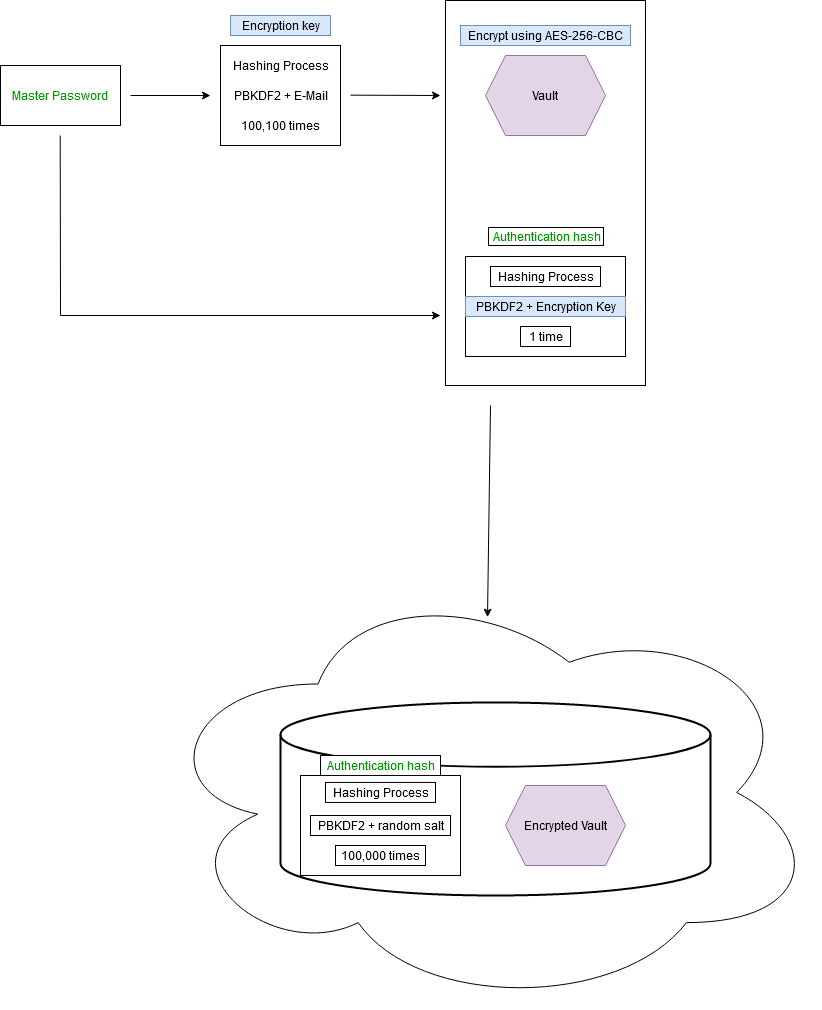

The diagram above was exported from draw.io. Its source (the exported page's mxGraphModel, read from the mxfile embedded in the PNG):
<mxGraphModel dx="1485" dy="836" grid="0" gridSize="10" guides="1" tooltips="1" connect="1" arrows="1" fold="1" page="1" pageScale="1" pageWidth="1600" pageHeight="1200" background="#ffffff" math="0" shadow="0">
  <root>
    <mxCell id="0" />
    <mxCell id="1" parent="0" />
    <mxCell id="XBcxp_mgYqHa914HEcOZ-29" value="" style="rounded=0;whiteSpace=wrap;html=1;fontColor=default;strokeColor=default;fillColor=none;rotation=90;" vertex="1" parent="1">
      <mxGeometry x="412.5" y="197.5" width="385" height="200" as="geometry" />
    </mxCell>
    <mxCell id="XBcxp_mgYqHa914HEcOZ-1" value="&lt;font color=&quot;#009900&quot;&gt;Master Password&lt;/font&gt;" style="rounded=0;whiteSpace=wrap;html=1;fillColor=default;strokeColor=default;fontColor=default;" vertex="1" parent="1">
      <mxGeometry x="60" y="170" width="120" height="60" as="geometry" />
    </mxCell>
    <mxCell id="XBcxp_mgYqHa914HEcOZ-2" value="" style="endArrow=classic;html=1;rounded=0;fontColor=default;strokeColor=default;labelBackgroundColor=default;" edge="1" parent="1">
      <mxGeometry width="50" height="50" relative="1" as="geometry">
        <mxPoint x="190" y="200" as="sourcePoint" />
        <mxPoint x="270" y="200" as="targetPoint" />
      </mxGeometry>
    </mxCell>
    <mxCell id="XBcxp_mgYqHa914HEcOZ-3" value="" style="rounded=0;whiteSpace=wrap;html=1;fillColor=default;strokeColor=default;fontColor=default;" vertex="1" parent="1">
      <mxGeometry x="280" y="150" width="120" height="100" as="geometry" />
    </mxCell>
    <mxCell id="XBcxp_mgYqHa914HEcOZ-4" value="&lt;div&gt;Hashing Process&lt;/div&gt;" style="text;html=1;resizable=0;autosize=1;align=center;verticalAlign=middle;points=[];fillColor=none;strokeColor=none;rounded=0;fontColor=default;" vertex="1" parent="1">
      <mxGeometry x="285" y="160" width="110" height="20" as="geometry" />
    </mxCell>
    <mxCell id="XBcxp_mgYqHa914HEcOZ-5" value="&lt;div&gt;PBKDF2 + E-Mail&lt;br&gt;&lt;/div&gt;" style="text;html=1;resizable=0;autosize=1;align=center;verticalAlign=middle;points=[];fillColor=none;strokeColor=none;rounded=0;fontColor=default;" vertex="1" parent="1">
      <mxGeometry x="285" y="190" width="110" height="20" as="geometry" />
    </mxCell>
    <mxCell id="XBcxp_mgYqHa914HEcOZ-6" value="&lt;div&gt;100,100 times&lt;br&gt;&lt;/div&gt;" style="text;html=1;resizable=0;autosize=1;align=center;verticalAlign=middle;points=[];fillColor=none;strokeColor=none;rounded=0;fontColor=default;" vertex="1" parent="1">
      <mxGeometry x="295" y="220" width="90" height="20" as="geometry" />
    </mxCell>
    <mxCell id="XBcxp_mgYqHa914HEcOZ-8" value="&lt;div&gt;Encryption key&lt;br&gt;&lt;/div&gt;" style="text;html=1;resizable=0;autosize=1;align=center;verticalAlign=middle;points=[];fillColor=#dae8fc;strokeColor=#6c8ebf;rounded=0;" vertex="1" parent="1">
      <mxGeometry x="290" y="120" width="100" height="20" as="geometry" />
    </mxCell>
    <mxCell id="XBcxp_mgYqHa914HEcOZ-9" value="&lt;div&gt;&lt;br&gt;&lt;/div&gt;&lt;div&gt;&lt;br&gt;&lt;/div&gt;" style="rounded=0;whiteSpace=wrap;html=1;fillColor=default;strokeColor=default;fontColor=default;" vertex="1" parent="1">
      <mxGeometry x="525" y="361" width="160" height="100" as="geometry" />
    </mxCell>
    <mxCell id="XBcxp_mgYqHa914HEcOZ-10" value="" style="endArrow=classic;html=1;rounded=0;fontColor=default;strokeColor=default;labelBackgroundColor=default;" edge="1" parent="1">
      <mxGeometry width="50" height="50" relative="1" as="geometry">
        <mxPoint x="119.71" y="240" as="sourcePoint" />
        <mxPoint x="500" y="420" as="targetPoint" />
        <Array as="points">
          <mxPoint x="120" y="420" />
        </Array>
      </mxGeometry>
    </mxCell>
    <mxCell id="XBcxp_mgYqHa914HEcOZ-11" value="&lt;div&gt;Hashing Process&lt;/div&gt;" style="text;html=1;resizable=0;autosize=1;align=center;verticalAlign=middle;points=[];fillColor=default;strokeColor=default;rounded=0;fontColor=default;" vertex="1" parent="1">
      <mxGeometry x="550" y="371" width="110" height="20" as="geometry" />
    </mxCell>
    <mxCell id="XBcxp_mgYqHa914HEcOZ-12" value="&lt;div&gt;PBKDF2 + Encryption Key&lt;/div&gt;" style="text;html=1;resizable=0;autosize=1;align=center;verticalAlign=middle;points=[];fillColor=#dae8fc;strokeColor=#6c8ebf;rounded=0;fontColor=default;" vertex="1" parent="1">
      <mxGeometry x="525" y="401" width="160" height="20" as="geometry" />
    </mxCell>
    <mxCell id="XBcxp_mgYqHa914HEcOZ-13" value="&lt;div&gt;1 time&lt;br&gt;&lt;/div&gt;" style="text;html=1;resizable=0;autosize=1;align=center;verticalAlign=middle;points=[];fillColor=default;strokeColor=default;rounded=0;fontColor=default;" vertex="1" parent="1">
      <mxGeometry x="580" y="431" width="50" height="20" as="geometry" />
    </mxCell>
    <mxCell id="XBcxp_mgYqHa914HEcOZ-16" value="&lt;div&gt;&lt;font color=&quot;#009900&quot;&gt;Authentication hash&lt;br&gt;&lt;/font&gt;&lt;/div&gt;" style="text;html=1;resizable=0;autosize=1;align=center;verticalAlign=middle;points=[];fillColor=default;strokeColor=default;rounded=0;fontColor=default;" vertex="1" parent="1">
      <mxGeometry x="548" y="332" width="115" height="18" as="geometry" />
    </mxCell>
    <mxCell id="XBcxp_mgYqHa914HEcOZ-18" value="" style="endArrow=classic;html=1;rounded=0;fontColor=default;strokeColor=default;labelBackgroundColor=default;" edge="1" parent="1">
      <mxGeometry width="50" height="50" relative="1" as="geometry">
        <mxPoint x="410" y="199.66" as="sourcePoint" />
        <mxPoint x="500" y="200" as="targetPoint" />
      </mxGeometry>
    </mxCell>
    <mxCell id="XBcxp_mgYqHa914HEcOZ-19" value="Encrypt using AES-256-CBC" style="text;html=1;align=center;verticalAlign=middle;resizable=0;points=[];autosize=1;strokeColor=#6c8ebf;fillColor=#dae8fc;fontColor=default;" vertex="1" parent="1">
      <mxGeometry x="520" y="130" width="170" height="20" as="geometry" />
    </mxCell>
    <mxCell id="XBcxp_mgYqHa914HEcOZ-20" value="&lt;div&gt;Vault&lt;/div&gt;" style="shape=hexagon;perimeter=hexagonPerimeter2;whiteSpace=wrap;html=1;fixedSize=1;strokeColor=#9673a6;fillColor=#e1d5e7;fontColor=default;" vertex="1" parent="1">
      <mxGeometry x="545" y="160" width="120" height="80" as="geometry" />
    </mxCell>
    <mxCell id="XBcxp_mgYqHa914HEcOZ-22" value="" style="ellipse;shape=cloud;whiteSpace=wrap;html=1;fontColor=default;strokeColor=default;fillColor=default;" vertex="1" parent="1">
      <mxGeometry x="210" y="680" width="670" height="433.9" as="geometry" />
    </mxCell>
    <mxCell id="XBcxp_mgYqHa914HEcOZ-30" value="" style="endArrow=classic;html=1;rounded=0;labelBackgroundColor=default;fontColor=default;strokeColor=default;entryX=0.503;entryY=0.096;entryDx=0;entryDy=0;entryPerimeter=0;" edge="1" parent="1" target="XBcxp_mgYqHa914HEcOZ-22">
      <mxGeometry width="50" height="50" relative="1" as="geometry">
        <mxPoint x="550" y="510" as="sourcePoint" />
        <mxPoint x="350" y="520" as="targetPoint" />
      </mxGeometry>
    </mxCell>
    <mxCell id="XBcxp_mgYqHa914HEcOZ-35" value="" style="strokeWidth=2;html=1;shape=mxgraph.flowchart.database;whiteSpace=wrap;fontColor=default;fillColor=default;strokeColor=default;" vertex="1" parent="1">
      <mxGeometry x="340" y="806.95" width="430" height="193.05" as="geometry" />
    </mxCell>
    <mxCell id="XBcxp_mgYqHa914HEcOZ-31" value="&lt;div&gt;&lt;br&gt;&lt;/div&gt;&lt;div&gt;&lt;br&gt;&lt;/div&gt;" style="rounded=0;whiteSpace=wrap;html=1;fillColor=default;strokeColor=default;fontColor=default;" vertex="1" parent="1">
      <mxGeometry x="360" y="880" width="160" height="100" as="geometry" />
    </mxCell>
    <mxCell id="XBcxp_mgYqHa914HEcOZ-32" value="&lt;div&gt;Hashing Process&lt;/div&gt;" style="text;html=1;resizable=0;autosize=1;align=center;verticalAlign=middle;points=[];fillColor=default;strokeColor=default;rounded=0;fontColor=default;" vertex="1" parent="1">
      <mxGeometry x="385" y="886.95" width="110" height="20" as="geometry" />
    </mxCell>
    <mxCell id="XBcxp_mgYqHa914HEcOZ-33" value="&lt;div&gt;PBKDF2 + random salt&lt;br&gt;&lt;/div&gt;" style="text;html=1;resizable=0;autosize=1;align=center;verticalAlign=middle;points=[];fillColor=default;strokeColor=default;rounded=0;fontColor=default;" vertex="1" parent="1">
      <mxGeometry x="370" y="920" width="140" height="20" as="geometry" />
    </mxCell>
    <mxCell id="XBcxp_mgYqHa914HEcOZ-34" value="&lt;div&gt;100,000 times&lt;br&gt;&lt;/div&gt;" style="text;html=1;resizable=0;autosize=1;align=center;verticalAlign=middle;points=[];fillColor=default;strokeColor=default;rounded=0;fontColor=default;" vertex="1" parent="1">
      <mxGeometry x="395" y="950" width="90" height="20" as="geometry" />
    </mxCell>
    <mxCell id="XBcxp_mgYqHa914HEcOZ-38" value="&lt;div&gt;&lt;font color=&quot;#009900&quot;&gt;Authentication hash&lt;br&gt;&lt;/font&gt;&lt;/div&gt;" style="text;html=1;resizable=0;autosize=1;align=center;verticalAlign=middle;points=[];fillColor=default;strokeColor=default;rounded=0;fontColor=default;" vertex="1" parent="1">
      <mxGeometry x="380" y="860" width="120" height="20" as="geometry" />
    </mxCell>
    <mxCell id="XBcxp_mgYqHa914HEcOZ-41" value="Encrypted Vault" style="shape=hexagon;perimeter=hexagonPerimeter2;whiteSpace=wrap;html=1;fixedSize=1;strokeColor=#9673a6;fillColor=#e1d5e7;fontColor=default;" vertex="1" parent="1">
      <mxGeometry x="565" y="890" width="120" height="80" as="geometry" />
    </mxCell>
  </root>
</mxGraphModel>